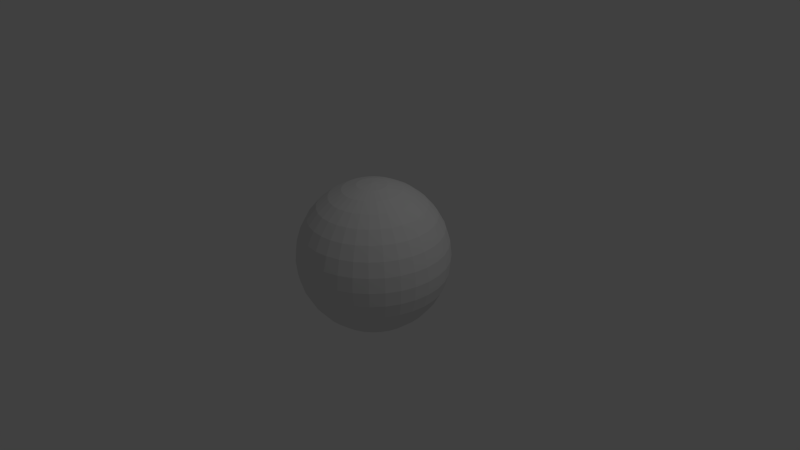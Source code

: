 # Source: sphere.blend  (saved by Blender 2.69.0; exported with 4.5.12 LTS)
import bpy
from mathutils import Matrix  # noqa: F401  (used for matrix-valued properties, if any)

bpy.ops.wm.read_factory_settings(use_empty=True)
scene = bpy.context.scene
scene.name = 'Scene'

# ---- collections
col_collection_1 = bpy.data.collections.new('Collection 1'); scene.collection.children.link(col_collection_1)

# ---- world
world_world = bpy.data.worlds.new('World'); scene.world = world_world
world_world.color = (0.05088, 0.05088, 0.05088)
world_world.use_sun_shadow = False
world_world.sun_shadow_jitter_overblur = 0.0
world_world.cycles.sampling_method = 'MANUAL'
world_world.cycles.sample_map_resolution = 256

# ---- cameras
cam_camera = bpy.data.cameras.new('Camera')
cam_camera.clip_end = 100.0
cam_camera.lens = 35.0
cam_camera.sensor_width = 32.0
cam_camera.sensor_height = 18.0
cam_camera.ortho_scale = 7.314
cam_camera.dof.focus_distance = 0.0
cam_camera.dof.aperture_fstop = 128.0

# ---- lights
light_lamp = bpy.data.lights.new('Lamp', 'POINT')
light_lamp.transmission_factor = 0.0
light_lamp.cutoff_distance = 30.0
light_lamp.energy = 100.0
light_lamp.shadow_buffer_clip_start = 1.001
light_lamp.shadow_soft_size = 0.1
light_lamp.shadow_maximum_resolution = 0.006
light_lamp.use_absolute_resolution = True
light_lamp.cycles.use_multiple_importance_sampling = False

# ---- meshes
me_sphere = bpy.data.meshes.new('Sphere')
me_sphere.from_pydata([(-0.1951, 0.0, 0.9808), (-0.3827, 0.0, 0.9239), (-0.5556, 0.0, 0.8315), (-0.7071, 0.0, 0.7071), (-0.8315, 0.0, 0.5556), (-0.9239, 0.0, 0.3827), (-0.9808, 0.0, 0.1951), (-1.0, 0.0, 7.55e-08), (-0.9808, 0.0, -0.1951), (-0.9239, 0.0, -0.3827), (-0.8315, 0.0, -0.5556), (-0.7071, 0.0, -0.7071), (-0.5556, 0.0, -0.8315), (-0.3827, 0.0, -0.9239), (-0.1951, 0.0, -0.9808), (3.258e-07, 0.0, -1.0), (-0.1913, 0.03806, 0.9808), (-0.3753, 0.07466, 0.9239), (-0.5449, 0.1084, 0.8315), (-0.6935, 0.1379, 0.7071), (-0.8155, 0.1622, 0.5556), (-0.9061, 0.1802, 0.3827), (-0.9619, 0.1913, 0.1951), (-0.9808, 0.1951, 7.55e-08), (-0.9619, 0.1913, -0.1951), (-0.9061, 0.1802, -0.3827), (-0.8155, 0.1622, -0.5556), (-0.6935, 0.1379, -0.7071), (-0.5449, 0.1084, -0.8315), (-0.3753, 0.07466, -0.9239), (-0.1913, 0.03806, -0.9808), (-0.1802, 0.07466, 0.9808), (-0.3536, 0.1464, 0.9239), (-0.5133, 0.2126, 0.8315), (-0.6533, 0.2706, 0.7071), (-0.7682, 0.3182, 0.5556), (-0.8536, 0.3536, 0.3827), (-0.9061, 0.3753, 0.1951), (-0.9239, 0.3827, 7.55e-08), (-0.9061, 0.3753, -0.1951), (-0.8536, 0.3536, -0.3827), (-0.7682, 0.3182, -0.5556), (-0.6533, 0.2706, -0.7071), (-0.5133, 0.2126, -0.8315), (-0.3536, 0.1464, -0.9239), (-0.1802, 0.07466, -0.9808), (-0.1622, 0.1084, 0.9808), (-0.3182, 0.2126, 0.9239), (-0.4619, 0.3087, 0.8315), (-0.5879, 0.3928, 0.7071), (-0.6913, 0.4619, 0.5556), (-0.7682, 0.5133, 0.3827), (-0.8155, 0.5449, 0.1951), (-0.8315, 0.5556, 7.55e-08), (-0.8155, 0.5449, -0.1951), (-0.7682, 0.5133, -0.3827), (-0.6913, 0.4619, -0.5556), (-0.5879, 0.3928, -0.7071), (-0.4619, 0.3087, -0.8315), (-0.3182, 0.2126, -0.9239), (-0.1622, 0.1084, -0.9808), (-0.1379, 0.1379, 0.9808), (-0.2706, 0.2706, 0.9239), (-0.3928, 0.3928, 0.8315), (-0.5, 0.5, 0.7071), (-0.5879, 0.5879, 0.5556), (-0.6533, 0.6533, 0.3827), (-0.6935, 0.6935, 0.1951), (-0.7071, 0.7071, 7.55e-08), (-0.6935, 0.6935, -0.1951), (-0.6533, 0.6533, -0.3827), (-0.5879, 0.5879, -0.5556), (-0.5, 0.5, -0.7071), (-0.3928, 0.3928, -0.8315), (-0.2706, 0.2706, -0.9239), (-0.1379, 0.1379, -0.9808), (-0.1084, 0.1622, 0.9808), (-0.2126, 0.3182, 0.9239), (-0.3087, 0.4619, 0.8315), (-0.3928, 0.5879, 0.7071), (-0.4619, 0.6913, 0.5556), (-0.5133, 0.7682, 0.3827), (-0.5449, 0.8155, 0.1951), (-0.5556, 0.8315, 7.55e-08), (-0.5449, 0.8155, -0.1951), (-0.5133, 0.7682, -0.3827), (-0.4619, 0.6913, -0.5556), (-0.3928, 0.5879, -0.7071), (-0.3087, 0.4619, -0.8315), (-0.2126, 0.3182, -0.9239), (-0.1084, 0.1622, -0.9808), (-0.07466, 0.1802, 0.9808), (-0.1464, 0.3536, 0.9239), (-0.2126, 0.5133, 0.8315), (-0.2706, 0.6533, 0.7071), (-0.3182, 0.7682, 0.5556), (-0.3536, 0.8536, 0.3827), (-0.3753, 0.9061, 0.1951), (-0.3827, 0.9239, 7.55e-08), (-0.3753, 0.9061, -0.1951), (-0.3536, 0.8536, -0.3827), (-0.3182, 0.7682, -0.5556), (-0.2706, 0.6533, -0.7071), (-0.2126, 0.5133, -0.8315), (-0.1464, 0.3536, -0.9239), (-0.07466, 0.1802, -0.9808), (-0.03806, 0.1913, 0.9808), (-0.07466, 0.3753, 0.9239), (-0.1084, 0.5449, 0.8315), (-0.1379, 0.6935, 0.7071), (-0.1622, 0.8155, 0.5556), (-0.1802, 0.9061, 0.3827), (-0.1913, 0.9619, 0.1951), (-0.1951, 0.9808, 7.55e-08), (-0.1913, 0.9619, -0.1951), (-0.1802, 0.9061, -0.3827), (-0.1622, 0.8155, -0.5556), (-0.1379, 0.6935, -0.7071), (-0.1084, 0.5449, -0.8315), (-0.07466, 0.3753, -0.9239), (-0.03806, 0.1913, -0.9808), (3.266e-07, 0.1951, 0.9808), (3.192e-07, 0.3827, 0.9239), (3.117e-07, 0.5556, 0.8315), (3.192e-07, 0.7071, 0.7071), (3.341e-07, 0.8315, 0.5556), (2.745e-07, 0.9239, 0.3827), (3.937e-07, 0.9808, 0.1951), (3.788e-07, 1.0, 7.55e-08), (3.937e-07, 0.9808, -0.1951), (2.298e-07, 0.9239, -0.3827), (3.341e-07, 0.8315, -0.5556), (3.192e-07, 0.7071, -0.7071), (3.415e-07, 0.5556, -0.8315), (3.043e-07, 0.3827, -0.9239), (3.08e-07, 0.1951, -0.9808), (0.03806, 0.1913, 0.9808), (0.07466, 0.3753, 0.9239), (0.1084, 0.5449, 0.8315), (0.138, 0.6935, 0.7071), (0.1622, 0.8155, 0.5556), (0.1802, 0.9061, 0.3827), (0.1913, 0.9619, 0.1951), (0.1951, 0.9808, 7.55e-08), (0.1913, 0.9619, -0.1951), (0.1802, 0.9061, -0.3827), (0.1622, 0.8155, -0.5556), (0.138, 0.6935, -0.7071), (0.1084, 0.5449, -0.8315), (0.07466, 0.3753, -0.9239), (0.03806, 0.1913, -0.9808), (0.07466, 0.1802, 0.9808), (0.1464, 0.3536, 0.9239), (0.2126, 0.5133, 0.8315), (0.2706, 0.6533, 0.7071), (0.3182, 0.7682, 0.5556), (0.3536, 0.8536, 0.3827), (0.3753, 0.9061, 0.1951), (0.3827, 0.9239, 7.55e-08), (0.3753, 0.9061, -0.1951), (0.3536, 0.8536, -0.3827), (0.3182, 0.7682, -0.5556), (0.2706, 0.6533, -0.7071), (0.2126, 0.5133, -0.8315), (0.1464, 0.3536, -0.9239), (0.07466, 0.1802, -0.9808), (0.1084, 0.1622, 0.9808), (0.2126, 0.3182, 0.9239), (0.3087, 0.4619, 0.8315), (0.3928, 0.5879, 0.7071), (0.4619, 0.6913, 0.5556), (0.5133, 0.7682, 0.3827), (0.5449, 0.8155, 0.1951), (0.5556, 0.8315, 7.55e-08), (0.5449, 0.8155, -0.1951), (0.5133, 0.7682, -0.3827), (0.4619, 0.6913, -0.5556), (0.3928, 0.5879, -0.7071), (0.3087, 0.4619, -0.8315), (0.2126, 0.3182, -0.9239), (0.1084, 0.1622, -0.9808), (0.138, 0.1379, 0.9808), (0.2706, 0.2706, 0.9239), (0.3928, 0.3928, 0.8315), (0.5, 0.5, 0.7071), (0.5879, 0.5879, 0.5556), (0.6533, 0.6533, 0.3827), (0.6935, 0.6935, 0.1951), (0.7071, 0.7071, 7.55e-08), (0.6935, 0.6935, -0.1951), (0.6533, 0.6533, -0.3827), (0.5879, 0.5879, -0.5556), (0.5, 0.5, -0.7071), (0.3928, 0.3928, -0.8315), (0.2706, 0.2706, -0.9239), (0.138, 0.1379, -0.9808), (0.1622, 0.1084, 0.9808), (0.3182, 0.2126, 0.9239), (0.4619, 0.3087, 0.8315), (0.5879, 0.3928, 0.7071), (0.6913, 0.4619, 0.5556), (0.7682, 0.5133, 0.3827), (0.8155, 0.5449, 0.1951), (0.8315, 0.5556, 7.55e-08), (0.8155, 0.5449, -0.1951), (0.7682, 0.5133, -0.3827), (0.6913, 0.4619, -0.5556), (0.5879, 0.3928, -0.7071), (0.4619, 0.3087, -0.8315), (0.3182, 0.2126, -0.9239), (0.1622, 0.1084, -0.9808), (0.1802, 0.07466, 0.9808), (0.3536, 0.1464, 0.9239), (0.5133, 0.2126, 0.8315), (0.6533, 0.2706, 0.7071), (0.7682, 0.3182, 0.5556), (0.8536, 0.3536, 0.3827), (0.9061, 0.3753, 0.1951), (0.9239, 0.3827, 7.55e-08), (0.9061, 0.3753, -0.1951), (0.8536, 0.3536, -0.3827), (0.7682, 0.3182, -0.5556), (0.6533, 0.2706, -0.7071), (0.5133, 0.2126, -0.8315), (0.3536, 0.1464, -0.9239), (0.1802, 0.07466, -0.9808), (0.1913, 0.03806, 0.9808), (0.3753, 0.07466, 0.9239), (0.5449, 0.1084, 0.8315), (0.6935, 0.1379, 0.7071), (0.8155, 0.1622, 0.5556), (0.9061, 0.1802, 0.3827), (0.9619, 0.1913, 0.1951), (0.9808, 0.1951, 7.55e-08), (0.9619, 0.1913, -0.1951), (0.9061, 0.1802, -0.3827), (0.8155, 0.1622, -0.5556), (0.6935, 0.1379, -0.7071), (0.5449, 0.1084, -0.8315), (0.3753, 0.07466, -0.9239), (0.1913, 0.03806, -0.9808), (0.1951, -7.212e-09, 0.9808), (0.3827, 4.122e-08, 0.9239), (0.5556, 2.632e-08, 0.8315), (0.7071, -2.584e-08, 0.7071), (0.8315, -8.544e-08, 0.5556), (0.9239, 6.357e-08, 0.3827), (0.9808, -8.544e-08, 0.1951), (1.0, -1.003e-07, 7.55e-08), (0.9808, -8.544e-08, -0.1951), (0.9239, 6.357e-08, -0.3827), (0.8315, -8.544e-08, -0.5556), (0.7071, -2.584e-08, -0.7071), (0.5556, -1.094e-08, -0.8315), (0.3827, 3.964e-09, -0.9239), (0.1951, 3.964e-09, -0.9808), (0.1913, -0.03806, 0.9808), (0.3753, -0.07466, 0.9239), (0.5449, -0.1084, 0.8315), (0.6935, -0.1379, 0.7071), (0.8155, -0.1622, 0.5556), (0.9061, -0.1802, 0.3827), (0.9619, -0.1913, 0.1951), (0.9808, -0.1951, 7.55e-08), (0.9619, -0.1913, -0.1951), (0.9061, -0.1802, -0.3827), (0.8155, -0.1622, -0.5556), (0.6935, -0.1379, -0.7071), (0.5449, -0.1084, -0.8315), (0.3753, -0.07466, -0.9239), (0.1913, -0.03806, -0.9808), (0.1802, -0.07466, 0.9808), (0.3536, -0.1464, 0.9239), (0.5133, -0.2126, 0.8315), (0.6533, -0.2706, 0.7071), (0.7682, -0.3182, 0.5556), (0.8536, -0.3536, 0.3827), (0.9061, -0.3753, 0.1951), (0.9239, -0.3827, 7.55e-08), (0.9061, -0.3753, -0.1951), (0.8536, -0.3536, -0.3827), (0.7682, -0.3182, -0.5556), (0.6533, -0.2706, -0.7071), (0.5133, -0.2126, -0.8315), (0.3536, -0.1464, -0.9239), (0.1802, -0.07466, -0.9808), (0.1622, -0.1084, 0.9808), (0.3182, -0.2126, 0.9239), (0.4619, -0.3087, 0.8315), (0.5879, -0.3928, 0.7071), (0.6913, -0.4619, 0.5556), (0.7682, -0.5133, 0.3827), (0.8155, -0.5449, 0.1951), (0.8315, -0.5556, 7.55e-08), (0.8155, -0.5449, -0.1951), (0.7682, -0.5133, -0.3827), (0.6913, -0.4619, -0.5556), (0.5879, -0.3928, -0.7071), (0.4619, -0.3087, -0.8315), (0.3182, -0.2126, -0.9239), (0.1622, -0.1084, -0.9808), (0.138, -0.1379, 0.9808), (0.2706, -0.2706, 0.9239), (0.3928, -0.3928, 0.8315), (0.5, -0.5, 0.7071), (0.5879, -0.5879, 0.5556), (0.6533, -0.6533, 0.3827), (0.6935, -0.6935, 0.1951), (0.7071, -0.7071, 7.55e-08), (0.6935, -0.6935, -0.1951), (0.6533, -0.6533, -0.3827), (0.5879, -0.5879, -0.5556), (0.5, -0.5, -0.7071), (0.3928, -0.3928, -0.8315), (0.2706, -0.2706, -0.9239), (0.1379, -0.1379, -0.9808), (0.1084, -0.1622, 0.9808), (0.2126, -0.3182, 0.9239), (0.3087, -0.4619, 0.8315), (0.3928, -0.5879, 0.7071), (0.4619, -0.6913, 0.5556), (0.5133, -0.7682, 0.3827), (0.5449, -0.8155, 0.1951), (0.5556, -0.8315, 7.55e-08), (0.5449, -0.8155, -0.1951), (0.5133, -0.7682, -0.3827), (0.4619, -0.6913, -0.5556), (0.3928, -0.5879, -0.7071), (0.3087, -0.4619, -0.8315), (0.2126, -0.3182, -0.9239), (0.1084, -0.1622, -0.9808), (0.07466, -0.1802, 0.9808), (0.1464, -0.3536, 0.9239), (0.2126, -0.5133, 0.8315), (0.2706, -0.6533, 0.7071), (0.3182, -0.7682, 0.5556), (0.3536, -0.8536, 0.3827), (0.3753, -0.9061, 0.1951), (0.3827, -0.9239, 7.55e-08), (0.3753, -0.9061, -0.1951), (0.3536, -0.8536, -0.3827), (0.3182, -0.7682, -0.5556), (0.2706, -0.6533, -0.7071), (0.2126, -0.5133, -0.8315), (0.1464, -0.3536, -0.9239), (0.07466, -0.1802, -0.9808), (0.03806, -0.1913, 0.9808), (0.07466, -0.3753, 0.9239), (0.1084, -0.5449, 0.8315), (0.1379, -0.6935, 0.7071), (0.1622, -0.8155, 0.5556), (0.1802, -0.9061, 0.3827), (0.1913, -0.9619, 0.1951), (0.1951, -0.9808, 7.55e-08), (0.1913, -0.9619, -0.1951), (0.1802, -0.9061, -0.3827), (0.1622, -0.8155, -0.5556), (0.1379, -0.6935, -0.7071), (0.1084, -0.5449, -0.8315), (0.07466, -0.3753, -0.9239), (0.03806, -0.1913, -0.9808), (3.117e-07, -0.1951, 0.9808), (2.819e-07, -0.3827, 0.9239), (2.819e-07, -0.5556, 0.8315), (1.851e-07, -0.7071, 0.7071), (1.404e-07, -0.8315, 0.5556), (3.192e-07, -0.9239, 0.3827), (9.567e-08, -0.9808, 0.1951), (1.404e-07, -1.0, 7.55e-08), (9.567e-08, -0.9808, -0.1951), (3.192e-07, -0.9239, -0.3827), (1.404e-07, -0.8315, -0.5556), (1.851e-07, -0.7071, -0.7071), (2.596e-07, -0.5556, -0.8315), (2.521e-07, -0.3827, -0.9239), (3.155e-07, -0.1951, -0.9808), (-0.03806, -0.1913, 0.9808), (-0.07466, -0.3753, 0.9239), (-0.1084, -0.5449, 0.8315), (-0.1379, -0.6935, 0.7071), (-0.1622, -0.8155, 0.5556), (-0.1802, -0.9061, 0.3827), (-0.1913, -0.9619, 0.1951), (-0.1951, -0.9808, 7.55e-08), (-0.1913, -0.9619, -0.1951), (-0.1802, -0.9061, -0.3827), (-0.1622, -0.8155, -0.5556), (-0.1379, -0.6935, -0.7071), (-0.1084, -0.5449, -0.8315), (-0.07466, -0.3753, -0.9239), (-0.03806, -0.1913, -0.9808), (2.011e-07, -3.01e-07, 1.0), (-0.07466, -0.1802, 0.9808), (-0.1464, -0.3536, 0.9239), (-0.2126, -0.5133, 0.8315), (-0.2706, -0.6533, 0.7071), (-0.3182, -0.7682, 0.5556), (-0.3536, -0.8536, 0.3827), (-0.3753, -0.9061, 0.1951), (-0.3827, -0.9239, 7.55e-08), (-0.3753, -0.9061, -0.1951), (-0.3536, -0.8536, -0.3827), (-0.3182, -0.7682, -0.5556), (-0.2706, -0.6533, -0.7071), (-0.2126, -0.5133, -0.8315), (-0.1464, -0.3536, -0.9239), (-0.07466, -0.1802, -0.9808), (-0.1084, -0.1622, 0.9808), (-0.2126, -0.3182, 0.9239), (-0.3087, -0.4619, 0.8315), (-0.3928, -0.5879, 0.7071), (-0.4619, -0.6913, 0.5556), (-0.5133, -0.7682, 0.3827), (-0.5449, -0.8155, 0.1951), (-0.5556, -0.8315, 7.55e-08), (-0.5449, -0.8155, -0.1951), (-0.5133, -0.7682, -0.3827), (-0.4619, -0.6913, -0.5556), (-0.3928, -0.5879, -0.7071), (-0.3087, -0.4619, -0.8315), (-0.2126, -0.3182, -0.9239), (-0.1084, -0.1622, -0.9808), (-0.1379, -0.1379, 0.9808), (-0.2706, -0.2706, 0.9239), (-0.3928, -0.3928, 0.8315), (-0.5, -0.5, 0.7071), (-0.5879, -0.5879, 0.5556), (-0.6533, -0.6533, 0.3827), (-0.6935, -0.6935, 0.1951), (-0.7071, -0.7071, 7.55e-08), (-0.6935, -0.6935, -0.1951), (-0.6533, -0.6533, -0.3827), (-0.5879, -0.5879, -0.5556), (-0.5, -0.5, -0.7071), (-0.3928, -0.3928, -0.8315), (-0.2706, -0.2706, -0.9239), (-0.1379, -0.1379, -0.9808), (-0.1622, -0.1084, 0.9808), (-0.3182, -0.2126, 0.9239), (-0.4619, -0.3087, 0.8315), (-0.5879, -0.3928, 0.7071), (-0.6913, -0.4619, 0.5556), (-0.7682, -0.5133, 0.3827), (-0.8155, -0.5449, 0.1951), (-0.8315, -0.5556, 7.55e-08), (-0.8155, -0.5449, -0.1951), (-0.7682, -0.5133, -0.3827), (-0.6913, -0.4619, -0.5556), (-0.5879, -0.3928, -0.7071), (-0.4619, -0.3087, -0.8315), (-0.3182, -0.2126, -0.9239), (-0.1622, -0.1084, -0.9808), (-0.1802, -0.07466, 0.9808), (-0.3536, -0.1464, 0.9239), (-0.5133, -0.2126, 0.8315), (-0.6533, -0.2706, 0.7071), (-0.7682, -0.3182, 0.5556), (-0.8536, -0.3536, 0.3827), (-0.9061, -0.3753, 0.1951), (-0.9239, -0.3827, 7.55e-08), (-0.9061, -0.3753, -0.1951), (-0.8536, -0.3536, -0.3827), (-0.7682, -0.3182, -0.5556), (-0.6533, -0.2706, -0.7071), (-0.5133, -0.2126, -0.8315), (-0.3536, -0.1464, -0.9239), (-0.1802, -0.07466, -0.9808), (-0.1913, -0.03806, 0.9808), (-0.3753, -0.07466, 0.9239), (-0.5449, -0.1084, 0.8315), (-0.6935, -0.1379, 0.7071), (-0.8155, -0.1622, 0.5556), (-0.9061, -0.1802, 0.3827), (-0.9619, -0.1913, 0.1951), (-0.9808, -0.1951, 7.55e-08), (-0.9619, -0.1913, -0.1951), (-0.9061, -0.1802, -0.3827), (-0.8155, -0.1622, -0.5556), (-0.6935, -0.1379, -0.7071), (-0.5449, -0.1084, -0.8315), (-0.3753, -0.07466, -0.9239), (-0.1913, -0.03806, -0.9808)], [], [(8, 7, 23, 24), (6, 5, 21, 22), (4, 3, 19, 20), (2, 1, 17, 18), (13, 12, 28, 29), (11, 10, 26, 27), (9, 8, 24, 25), (7, 6, 22, 23), (5, 4, 20, 21), (3, 2, 18, 19), (14, 13, 29, 30), (1, 0, 16, 17), (12, 11, 27, 28), (10, 9, 25, 26), (19, 18, 33, 34), (30, 29, 44, 45), (17, 16, 31, 32), (28, 27, 42, 43), (26, 25, 40, 41), (24, 23, 38, 39), (22, 21, 36, 37), (20, 19, 34, 35), (18, 17, 32, 33), (29, 28, 43, 44), (27, 26, 41, 42), (25, 24, 39, 40), (23, 22, 37, 38), (21, 20, 35, 36), (34, 33, 48, 49), (45, 44, 59, 60), (32, 31, 46, 47), (43, 42, 57, 58), (41, 40, 55, 56), (39, 38, 53, 54), (37, 36, 51, 52), (35, 34, 49, 50), (33, 32, 47, 48), (44, 43, 58, 59), (42, 41, 56, 57), (40, 39, 54, 55), (38, 37, 52, 53), (36, 35, 50, 51), (49, 48, 63, 64), (60, 59, 74, 75), (47, 46, 61, 62), (58, 57, 72, 73), (56, 55, 70, 71), (54, 53, 68, 69), (52, 51, 66, 67), (50, 49, 64, 65), (48, 47, 62, 63), (59, 58, 73, 74), (57, 56, 71, 72), (55, 54, 69, 70), (53, 52, 67, 68), (51, 50, 65, 66), (64, 63, 78, 79), (75, 74, 89, 90), (62, 61, 76, 77), (73, 72, 87, 88), (71, 70, 85, 86), (69, 68, 83, 84), (67, 66, 81, 82), (65, 64, 79, 80), (63, 62, 77, 78), (74, 73, 88, 89), (72, 71, 86, 87), (70, 69, 84, 85), (68, 67, 82, 83), (66, 65, 80, 81), (79, 78, 93, 94), (90, 89, 104, 105), (77, 76, 91, 92), (88, 87, 102, 103), (86, 85, 100, 101), (84, 83, 98, 99), (82, 81, 96, 97), (80, 79, 94, 95), (78, 77, 92, 93), (89, 88, 103, 104), (87, 86, 101, 102), (85, 84, 99, 100), (83, 82, 97, 98), (81, 80, 95, 96), (94, 93, 108, 109), (105, 104, 119, 120), (92, 91, 106, 107), (103, 102, 117, 118), (101, 100, 115, 116), (99, 98, 113, 114), (97, 96, 111, 112), (95, 94, 109, 110), (93, 92, 107, 108), (104, 103, 118, 119), (102, 101, 116, 117), (100, 99, 114, 115), (98, 97, 112, 113), (96, 95, 110, 111), (109, 108, 123, 124), (120, 119, 134, 135), (107, 106, 121, 122), (118, 117, 132, 133), (116, 115, 130, 131), (114, 113, 128, 129), (112, 111, 126, 127), (110, 109, 124, 125), (108, 107, 122, 123), (119, 118, 133, 134), (117, 116, 131, 132), (115, 114, 129, 130), (113, 112, 127, 128), (111, 110, 125, 126), (124, 123, 138, 139), (135, 134, 149, 150), (122, 121, 136, 137), (133, 132, 147, 148), (131, 130, 145, 146), (129, 128, 143, 144), (127, 126, 141, 142), (125, 124, 139, 140), (123, 122, 137, 138), (134, 133, 148, 149), (132, 131, 146, 147), (130, 129, 144, 145), (128, 127, 142, 143), (126, 125, 140, 141), (139, 138, 153, 154), (150, 149, 164, 165), (137, 136, 151, 152), (148, 147, 162, 163), (146, 145, 160, 161), (144, 143, 158, 159), (142, 141, 156, 157), (140, 139, 154, 155), (138, 137, 152, 153), (149, 148, 163, 164), (147, 146, 161, 162), (145, 144, 159, 160), (143, 142, 157, 158), (141, 140, 155, 156), (154, 153, 168, 169), (165, 164, 179, 180), (152, 151, 166, 167), (163, 162, 177, 178), (161, 160, 175, 176), (159, 158, 173, 174), (157, 156, 171, 172), (155, 154, 169, 170), (153, 152, 167, 168), (164, 163, 178, 179), (162, 161, 176, 177), (160, 159, 174, 175), (158, 157, 172, 173), (156, 155, 170, 171), (169, 168, 183, 184), (180, 179, 194, 195), (167, 166, 181, 182), (178, 177, 192, 193), (176, 175, 190, 191), (174, 173, 188, 189), (172, 171, 186, 187), (170, 169, 184, 185), (168, 167, 182, 183), (179, 178, 193, 194), (177, 176, 191, 192), (175, 174, 189, 190), (173, 172, 187, 188), (171, 170, 185, 186), (184, 183, 198, 199), (195, 194, 209, 210), (182, 181, 196, 197), (193, 192, 207, 208), (191, 190, 205, 206), (189, 188, 203, 204), (187, 186, 201, 202), (185, 184, 199, 200), (183, 182, 197, 198), (194, 193, 208, 209), (192, 191, 206, 207), (190, 189, 204, 205), (188, 187, 202, 203), (186, 185, 200, 201), (199, 198, 213, 214), (210, 209, 224, 225), (197, 196, 211, 212), (208, 207, 222, 223), (206, 205, 220, 221), (204, 203, 218, 219), (202, 201, 216, 217), (200, 199, 214, 215), (198, 197, 212, 213), (209, 208, 223, 224), (207, 206, 221, 222), (205, 204, 219, 220), (203, 202, 217, 218), (201, 200, 215, 216), (214, 213, 228, 229), (225, 224, 239, 240), (212, 211, 226, 227), (223, 222, 237, 238), (221, 220, 235, 236), (219, 218, 233, 234), (217, 216, 231, 232), (215, 214, 229, 230), (213, 212, 227, 228), (224, 223, 238, 239), (222, 221, 236, 237), (220, 219, 234, 235), (218, 217, 232, 233), (216, 215, 230, 231), (229, 228, 243, 244), (240, 239, 254, 255), (227, 226, 241, 242), (238, 237, 252, 253), (236, 235, 250, 251), (234, 233, 248, 249), (232, 231, 246, 247), (230, 229, 244, 245), (228, 227, 242, 243), (239, 238, 253, 254), (237, 236, 251, 252), (235, 234, 249, 250), (233, 232, 247, 248), (231, 230, 245, 246), (244, 243, 258, 259), (255, 254, 269, 270), (242, 241, 256, 257), (253, 252, 267, 268), (251, 250, 265, 266), (249, 248, 263, 264), (247, 246, 261, 262), (245, 244, 259, 260), (243, 242, 257, 258), (254, 253, 268, 269), (252, 251, 266, 267), (250, 249, 264, 265), (248, 247, 262, 263), (246, 245, 260, 261), (259, 258, 273, 274), (270, 269, 284, 285), (257, 256, 271, 272), (268, 267, 282, 283), (266, 265, 280, 281), (264, 263, 278, 279), (262, 261, 276, 277), (260, 259, 274, 275), (258, 257, 272, 273), (269, 268, 283, 284), (267, 266, 281, 282), (265, 264, 279, 280), (263, 262, 277, 278), (261, 260, 275, 276), (274, 273, 288, 289), (285, 284, 299, 300), (272, 271, 286, 287), (283, 282, 297, 298), (281, 280, 295, 296), (279, 278, 293, 294), (277, 276, 291, 292), (275, 274, 289, 290), (273, 272, 287, 288), (284, 283, 298, 299), (282, 281, 296, 297), (280, 279, 294, 295), (278, 277, 292, 293), (276, 275, 290, 291), (289, 288, 303, 304), (300, 299, 314, 315), (287, 286, 301, 302), (298, 297, 312, 313), (296, 295, 310, 311), (294, 293, 308, 309), (292, 291, 306, 307), (290, 289, 304, 305), (288, 287, 302, 303), (299, 298, 313, 314), (297, 296, 311, 312), (295, 294, 309, 310), (293, 292, 307, 308), (291, 290, 305, 306), (304, 303, 318, 319), (315, 314, 329, 330), (302, 301, 316, 317), (313, 312, 327, 328), (311, 310, 325, 326), (309, 308, 323, 324), (307, 306, 321, 322), (305, 304, 319, 320), (303, 302, 317, 318), (314, 313, 328, 329), (312, 311, 326, 327), (310, 309, 324, 325), (308, 307, 322, 323), (306, 305, 320, 321), (319, 318, 333, 334), (330, 329, 344, 345), (317, 316, 331, 332), (328, 327, 342, 343), (326, 325, 340, 341), (324, 323, 338, 339), (322, 321, 336, 337), (320, 319, 334, 335), (318, 317, 332, 333), (329, 328, 343, 344), (327, 326, 341, 342), (325, 324, 339, 340), (323, 322, 337, 338), (321, 320, 335, 336), (334, 333, 348, 349), (345, 344, 359, 360), (332, 331, 346, 347), (343, 342, 357, 358), (341, 340, 355, 356), (339, 338, 353, 354), (337, 336, 351, 352), (335, 334, 349, 350), (333, 332, 347, 348), (344, 343, 358, 359), (342, 341, 356, 357), (340, 339, 354, 355), (338, 337, 352, 353), (336, 335, 350, 351), (349, 348, 363, 364), (360, 359, 374, 375), (347, 346, 361, 362), (358, 357, 372, 373), (356, 355, 370, 371), (354, 353, 368, 369), (352, 351, 366, 367), (350, 349, 364, 365), (348, 347, 362, 363), (359, 358, 373, 374), (357, 356, 371, 372), (355, 354, 369, 370), (353, 352, 367, 368), (351, 350, 365, 366), (364, 363, 378, 379), (375, 374, 389, 390), (362, 361, 376, 377), (373, 372, 387, 388), (371, 370, 385, 386), (369, 368, 383, 384), (367, 366, 381, 382), (365, 364, 379, 380), (363, 362, 377, 378), (374, 373, 388, 389), (372, 371, 386, 387), (370, 369, 384, 385), (368, 367, 382, 383), (366, 365, 380, 381), (379, 378, 394, 395), (390, 389, 405, 406), (377, 376, 392, 393), (388, 387, 403, 404), (386, 385, 401, 402), (384, 383, 399, 400), (382, 381, 397, 398), (380, 379, 395, 396), (378, 377, 393, 394), (389, 388, 404, 405), (387, 386, 402, 403), (385, 384, 400, 401), (383, 382, 398, 399), (381, 380, 396, 397), (395, 394, 409, 410), (406, 405, 420, 421), (393, 392, 407, 408), (404, 403, 418, 419), (402, 401, 416, 417), (400, 399, 414, 415), (398, 397, 412, 413), (396, 395, 410, 411), (394, 393, 408, 409), (405, 404, 419, 420), (403, 402, 417, 418), (401, 400, 415, 416), (399, 398, 413, 414), (397, 396, 411, 412), (410, 409, 424, 425), (421, 420, 435, 436), (408, 407, 422, 423), (419, 418, 433, 434), (417, 416, 431, 432), (415, 414, 429, 430), (413, 412, 427, 428), (411, 410, 425, 426), (409, 408, 423, 424), (420, 419, 434, 435), (418, 417, 432, 433), (416, 415, 430, 431), (414, 413, 428, 429), (412, 411, 426, 427), (425, 424, 439, 440), (436, 435, 450, 451), (423, 422, 437, 438), (434, 433, 448, 449), (432, 431, 446, 447), (430, 429, 444, 445), (428, 427, 442, 443), (426, 425, 440, 441), (424, 423, 438, 439), (435, 434, 449, 450), (433, 432, 447, 448), (431, 430, 445, 446), (429, 428, 443, 444), (427, 426, 441, 442), (440, 439, 454, 455), (451, 450, 465, 466), (438, 437, 452, 453), (449, 448, 463, 464), (447, 446, 461, 462), (445, 444, 459, 460), (443, 442, 457, 458), (441, 440, 455, 456), (439, 438, 453, 454), (450, 449, 464, 465), (448, 447, 462, 463), (446, 445, 460, 461), (444, 443, 458, 459), (442, 441, 456, 457), (455, 454, 469, 470), (466, 465, 480, 481), (453, 452, 467, 468), (464, 463, 478, 479), (462, 461, 476, 477), (460, 459, 474, 475), (458, 457, 472, 473), (456, 455, 470, 471), (454, 453, 468, 469), (465, 464, 479, 480), (463, 462, 477, 478), (461, 460, 475, 476), (459, 458, 473, 474), (457, 456, 471, 472), (15, 14, 30), (0, 391, 16), (15, 30, 45), (16, 391, 31), (15, 45, 60), (31, 391, 46), (15, 60, 75), (46, 391, 61), (15, 75, 90), (61, 391, 76), (15, 90, 105), (76, 391, 91), (15, 105, 120), (91, 391, 106), (15, 120, 135), (106, 391, 121), (15, 135, 150), (121, 391, 136), (15, 150, 165), (136, 391, 151), (15, 165, 180), (151, 391, 166), (15, 180, 195), (166, 391, 181), (15, 195, 210), (181, 391, 196), (15, 210, 225), (196, 391, 211), (15, 225, 240), (211, 391, 226), (15, 240, 255), (226, 391, 241), (15, 255, 270), (241, 391, 256), (15, 270, 285), (256, 391, 271), (15, 285, 300), (271, 391, 286), (15, 300, 315), (286, 391, 301), (15, 315, 330), (301, 391, 316), (15, 330, 345), (316, 391, 331), (15, 345, 360), (331, 391, 346), (15, 360, 375), (346, 391, 361), (15, 375, 390), (361, 391, 376), (15, 390, 406), (376, 391, 392), (15, 406, 421), (392, 391, 407), (15, 421, 436), (407, 391, 422), (15, 436, 451), (422, 391, 437), (15, 451, 466), (437, 391, 452), (15, 466, 481), (452, 391, 467), (470, 469, 2, 3), (481, 480, 13, 14), (468, 467, 0, 1), (479, 478, 11, 12), (477, 476, 9, 10), (475, 474, 7, 8), (473, 472, 5, 6), (471, 470, 3, 4), (15, 481, 14), (469, 468, 1, 2), (480, 479, 12, 13), (467, 391, 0), (478, 477, 10, 11), (476, 475, 8, 9), (474, 473, 6, 7), (472, 471, 4, 5)])
_uv = me_sphere.uv_layers.new(name='UV coord')
_uv.uv.foreach_set('vector', [0.3556, 0.3008, 0.3552, 0.2542, 0.4017, 0.2542, 0.4013, 0.3008, 0.4056, 0.3008, 0.4069, 0.2542, 0.45, 0.2542, 0.4513, 0.3008, 0.09898, 0.7355, 0.05249, 0.7326, 0.05249, 0.6997, 0.09898, 0.6968, 0.5493, 0.889, 0.5957, 0.893, 0.5957, 0.9108, 0.5493, 0.9148, 0.7467, 0.8888, 0.7002, 0.8929, 0.7002, 0.867, 0.7467, 0.871, 0.002029, 0.6997, 0.04852, 0.6968, 0.04852, 0.7355, 0.002029, 0.7326, 0.4056, 0.05462, 0.4522, 0.05329, 0.4522, 0.09898, 0.4056, 0.09765, 0.0524, 0.2504, 0.05285, 0.2038, 0.09853, 0.2038, 0.09898, 0.2504, 0.5052, 0.6973, 0.4587, 0.6951, 0.4587, 0.6564, 0.5052, 0.6543, 0.6499, 0.8224, 0.6963, 0.8259, 0.6963, 0.8518, 0.6499, 0.8553, 0.646, 0.9322, 0.5996, 0.9366, 0.5996, 0.9187, 0.646, 0.9231, 0.3555, 0.9212, 0.4018, 0.9255, 0.4018, 0.9346, 0.3555, 0.939, 0.04852, 0.8192, 0.002073, 0.8227, 0.002073, 0.7898, 0.04852, 0.7933, 0.1029, 0.6042, 0.1494, 0.6021, 0.1494, 0.6451, 0.1029, 0.643, 0.7002, 0.8302, 0.7467, 0.8337, 0.7467, 0.8596, 0.7002, 0.8631, 0.3513, 0.911, 0.3049, 0.9154, 0.3049, 0.8976, 0.3513, 0.9019, 0.8512, 0.9326, 0.8976, 0.937, 0.8976, 0.9461, 0.8512, 0.9505, 0.4018, 0.8174, 0.3553, 0.821, 0.3553, 0.788, 0.4018, 0.7916, 0.001989, 0.6051, 0.04852, 0.603, 0.04852, 0.646, 0.001989, 0.6439, 0.2542, 0.2042, 0.3008, 0.2038, 0.3008, 0.2504, 0.2542, 0.2499, 0.1999, 0.4999, 0.1533, 0.4986, 0.1533, 0.4556, 0.1999, 0.4542, 0.1494, 0.7347, 0.1029, 0.7318, 0.1029, 0.6988, 0.1494, 0.6959, 0.4057, 0.8914, 0.4522, 0.8954, 0.4522, 0.9133, 0.4057, 0.9173, 0.04852, 0.8853, 0.002113, 0.8893, 0.002113, 0.8634, 0.04852, 0.8675, 0.6959, 0.2145, 0.7424, 0.2116, 0.7424, 0.2504, 0.6959, 0.2475, 0.1029, 0.4069, 0.1494, 0.4056, 0.1494, 0.4513, 0.1029, 0.45, 0.3008, 0.2542, 0.3004, 0.3008, 0.2547, 0.3008, 0.2542, 0.2542, 0.1999, 0.6929, 0.1534, 0.6907, 0.1534, 0.652, 0.1999, 0.6499, 0.8009, 0.6635, 0.8474, 0.6671, 0.8474, 0.693, 0.8009, 0.6965, 0.5957, 0.9322, 0.5493, 0.9366, 0.5493, 0.9187, 0.5957, 0.9231, 0.4058, 0.9212, 0.4522, 0.9255, 0.4522, 0.9346, 0.4058, 0.939, 0.599, 0.815, 0.5526, 0.8185, 0.5526, 0.7856, 0.599, 0.7891, 0.05245, 0.652, 0.09898, 0.6499, 0.09898, 0.6929, 0.05245, 0.6908, 0.149, 0.1029, 0.1494, 0.1494, 0.1029, 0.1494, 0.1033, 0.1029, 0.4017, 0.4513, 0.3552, 0.45, 0.3552, 0.4069, 0.4017, 0.4056, 0.5052, 0.7399, 0.4587, 0.737, 0.4587, 0.7041, 0.5052, 0.7012, 0.05257, 0.8634, 0.09898, 0.8674, 0.09898, 0.8853, 0.05257, 0.8893, 0.5957, 0.8811, 0.5493, 0.8851, 0.5493, 0.8592, 0.5957, 0.8632, 0.6968, 0.5676, 0.7432, 0.5647, 0.7432, 0.6035, 0.6968, 0.6006, 0.4552, 0.2565, 0.5017, 0.2551, 0.5017, 0.3008, 0.4552, 0.2995, 0.001941, 0.2542, 0.04852, 0.2547, 0.04852, 0.3004, 0.001941, 0.3008, 0.6017, 0.09901, 0.5552, 0.09686, 0.5552, 0.05813, 0.6017, 0.05598, 0.1534, 0.8266, 0.1999, 0.8301, 0.1999, 0.856, 0.1534, 0.8595, 0.9478, 0.9461, 0.9014, 0.9505, 0.9014, 0.9326, 0.9478, 0.937, 0.0526, 0.9229, 0.09898, 0.9273, 0.09898, 0.9364, 0.0526, 0.9408, 0.4522, 0.8174, 0.4057, 0.821, 0.4057, 0.788, 0.4522, 0.7916, 0.001988, 0.5582, 0.04852, 0.5561, 0.04852, 0.5991, 0.001989, 0.597, 0.1533, 0.2042, 0.1999, 0.2038, 0.1999, 0.2504, 0.1533, 0.2499, 0.4552, 0.1542, 0.5017, 0.1555, 0.5017, 0.1986, 0.4552, 0.1999, 0.7432, 0.6539, 0.6968, 0.651, 0.6968, 0.618, 0.7432, 0.6151, 0.2544, 0.8678, 0.3008, 0.8718, 0.3008, 0.8896, 0.2544, 0.8937, 0.4522, 0.8835, 0.4057, 0.8875, 0.4057, 0.8617, 0.4522, 0.8657, 0.2039, 0.6997, 0.2504, 0.6968, 0.2504, 0.7355, 0.2039, 0.7326, 0.4056, 0.4069, 0.4522, 0.4056, 0.4522, 0.4513, 0.4056, 0.45, 0.3047, 0.2038, 0.3513, 0.2042, 0.3513, 0.2499, 0.3047, 0.2504, 0.1999, 0.646, 0.1534, 0.6438, 0.1534, 0.6051, 0.1999, 0.6029, 0.1999, 0.8227, 0.1534, 0.8192, 0.1534, 0.7933, 0.1999, 0.7897, 0.3049, 0.9236, 0.3513, 0.9193, 0.3513, 0.9371, 0.3049, 0.9327, 0.5052, 0.9451, 0.4588, 0.9408, 0.4588, 0.9317, 0.5052, 0.9273, 0.05253, 0.7933, 0.09898, 0.7898, 0.09898, 0.8227, 0.05253, 0.8192, 0.1494, 0.5961, 0.1029, 0.5982, 0.1029, 0.5552, 0.1494, 0.5573, 0.2499, 0.0524, 0.2504, 0.09898, 0.2038, 0.09898, 0.2042, 0.0524, 0.5009, 0.3551, 0.4995, 0.4017, 0.4565, 0.4017, 0.4552, 0.3551, 0.3048, 0.7012, 0.3513, 0.7041, 0.3513, 0.737, 0.3048, 0.7399, 0.1494, 0.8884, 0.103, 0.8844, 0.103, 0.8666, 0.1494, 0.8625, 0.8512, 0.8852, 0.8976, 0.8812, 0.8976, 0.9071, 0.8512, 0.903, 0.599, 0.6936, 0.5526, 0.6965, 0.5526, 0.6578, 0.599, 0.6606, 0.4056, 0.1051, 0.4522, 0.1038, 0.4522, 0.1495, 0.4056, 0.1481, 0.2542, 0.001939, 0.3008, 0.002386, 0.3008, 0.04807, 0.2542, 0.04852, 0.4587, 0.6073, 0.5052, 0.6095, 0.5052, 0.6482, 0.4587, 0.6504, 0.4522, 0.8578, 0.4057, 0.8542, 0.4057, 0.8284, 0.4522, 0.8248, 0.5996, 0.9448, 0.646, 0.9404, 0.646, 0.9583, 0.5996, 0.9539, 0.3008, 0.9371, 0.2544, 0.9327, 0.2544, 0.9236, 0.3008, 0.9192, 0.3048, 0.7977, 0.3513, 0.7942, 0.3513, 0.8271, 0.3048, 0.8236, 0.4522, 0.5952, 0.4056, 0.5973, 0.4056, 0.5543, 0.4522, 0.5565, 0.1029, 0.2042, 0.1494, 0.2038, 0.1494, 0.2504, 0.1029, 0.2499, 0.1029, 0.4552, 0.1494, 0.4565, 0.1494, 0.4995, 0.1029, 0.5009, 0.6959, 0.1107, 0.7424, 0.1136, 0.7424, 0.1466, 0.6959, 0.1495, 0.6963, 0.8851, 0.6499, 0.8811, 0.6499, 0.8632, 0.6963, 0.8592, 0.1535, 0.8674, 0.1999, 0.8634, 0.1999, 0.8893, 0.1535, 0.8852, 0.4522, 0.7309, 0.4057, 0.7338, 0.4057, 0.695, 0.4522, 0.6979, 0.3008, 0.45, 0.2543, 0.4513, 0.2543, 0.4056, 0.3008, 0.4069, 0.3551, 0.3047, 0.4017, 0.3051, 0.4017, 0.3508, 0.3551, 0.3513, 0.6525, 0.05598, 0.699, 0.05813, 0.699, 0.09686, 0.6525, 0.09901, 0.2504, 0.8595, 0.2039, 0.856, 0.2039, 0.8301, 0.2504, 0.8266, 0.002144, 0.949, 0.04852, 0.9446, 0.04852, 0.9625, 0.002144, 0.9581, 0.3008, 0.9154, 0.2544, 0.911, 0.2544, 0.9019, 0.3008, 0.8975, 0.5492, 0.8259, 0.5957, 0.8224, 0.5957, 0.8553, 0.5492, 0.8518, 0.2504, 0.597, 0.2038, 0.5991, 0.2038, 0.5561, 0.2504, 0.5582, 0.2542, 0.1033, 0.3008, 0.1029, 0.3008, 0.1494, 0.2542, 0.149, 0.4056, 0.5047, 0.4522, 0.5061, 0.4522, 0.5491, 0.4056, 0.5504, 0.7002, 0.7004, 0.7467, 0.7033, 0.7467, 0.7362, 0.7002, 0.7391, 0.4018, 0.8875, 0.3554, 0.8835, 0.3554, 0.8657, 0.4018, 0.8617, 0.4588, 0.8718, 0.5052, 0.8678, 0.5052, 0.8937, 0.4588, 0.8896, 0.7424, 0.2979, 0.6959, 0.3008, 0.6959, 0.2621, 0.7424, 0.265, 0.1999, 0.2986, 0.1533, 0.2999, 0.1533, 0.2542, 0.1999, 0.2556, 0.3551, 0.2038, 0.4017, 0.2042, 0.4017, 0.2499, 0.3551, 0.2504, 0.3047, 0.6543, 0.3513, 0.6564, 0.3513, 0.6952, 0.3047, 0.6973, 0.4018, 0.8578, 0.3554, 0.8542, 0.3554, 0.8284, 0.4018, 0.8248, 0.9161, 0.03506, 0.9624, 0.03069, 0.9624, 0.04852, 0.9161, 0.04415, 0.7467, 0.9443, 0.7003, 0.9399, 0.7003, 0.9309, 0.7467, 0.9265, 0.7506, 0.8046, 0.797, 0.8011, 0.797, 0.834, 0.7506, 0.8305, 0.4522, 0.6421, 0.4056, 0.6443, 0.4056, 0.6012, 0.4522, 0.6034, 0.09898, 0.04807, 0.0524, 0.04852, 0.0524, 0.001939, 0.09898, 0.002386, 0.5056, 0.4522, 0.5069, 0.4056, 0.55, 0.4056, 0.5513, 0.4522, 0.5091, 0.7007, 0.512, 0.6543, 0.5449, 0.6543, 0.5478, 0.7007, 0.646, 0.9148, 0.5996, 0.9108, 0.5996, 0.893, 0.646, 0.889, 0.8512, 0.8555, 0.8976, 0.8514, 0.8976, 0.8773, 0.8512, 0.8733, 0.7006, 0.04852, 0.6977, 0.002029, 0.7364, 0.002029, 0.7335, 0.04852, 0.4574, 0.1495, 0.4561, 0.1029, 0.5017, 0.1029, 0.5004, 0.1495, 0.3047, 0.3047, 0.3513, 0.3051, 0.3513, 0.3508, 0.3047, 0.3513, 0.001989, 0.6499, 0.04852, 0.6521, 0.04852, 0.6908, 0.001989, 0.6929, 0.873, 0.557, 0.8695, 0.6035, 0.8436, 0.6035, 0.8401, 0.557, 0.9016, 0.683, 0.9479, 0.6787, 0.9479, 0.6965, 0.9016, 0.6921, 0.1494, 0.9616, 0.1031, 0.9572, 0.1031, 0.9481, 0.1494, 0.9437, 0.8209, 0.5066, 0.8245, 0.5531, 0.7915, 0.5531, 0.7951, 0.5066, 0.5582, 0.6539, 0.556, 0.6073, 0.599, 0.6073, 0.5969, 0.6539, 0.2042, 0.4017, 0.2038, 0.3551, 0.2504, 0.3551, 0.2499, 0.4017, 0.4522, 0.5009, 0.4056, 0.4995, 0.4056, 0.4565, 0.4522, 0.4552, 0.7442, 0.3513, 0.6977, 0.3484, 0.6977, 0.3154, 0.7442, 0.3125, 0.8824, 0.002113, 0.8784, 0.04852, 0.8606, 0.04852, 0.8565, 0.002113, 0.8862, 0.3049, 0.8902, 0.3513, 0.8643, 0.3513, 0.8683, 0.3049, 0.5526, 0.7033, 0.599, 0.7004, 0.599, 0.7391, 0.5526, 0.7362, 0.2038, 0.4574, 0.2504, 0.4561, 0.2504, 0.5017, 0.2038, 0.5004, 0.1029, 0.04852, 0.1033, 0.001941, 0.149, 0.001941, 0.1494, 0.04852, 0.6508, 0.04852, 0.6529, 0.001989, 0.6917, 0.001989, 0.6938, 0.04852, 0.8509, 0.1534, 0.8474, 0.1999, 0.8215, 0.1999, 0.818, 0.1534, 0.8009, 0.937, 0.8473, 0.9326, 0.8473, 0.9505, 0.8009, 0.9461, 0.2504, 0.9408, 0.204, 0.9364, 0.204, 0.9273, 0.2504, 0.9229, 0.8201, 0.3048, 0.8236, 0.3513, 0.7907, 0.3513, 0.7942, 0.3048, 0.2038, 0.652, 0.2504, 0.6499, 0.2504, 0.6929, 0.2038, 0.6908, 0.0524, 0.2547, 0.09898, 0.2542, 0.09898, 0.3008, 0.0524, 0.3004, 0.4017, 0.5504, 0.3552, 0.5491, 0.3552, 0.5061, 0.4017, 0.5047, 0.1999, 0.7355, 0.1534, 0.7326, 0.1534, 0.6997, 0.1999, 0.6968, 0.9208, 0.5066, 0.9168, 0.5531, 0.899, 0.5531, 0.8949, 0.5066, 0.8887, 0.7004, 0.8927, 0.7469, 0.8668, 0.7469, 0.8708, 0.7004, 0.6498, 0.7033, 0.6963, 0.7004, 0.6963, 0.7391, 0.6498, 0.7362, 0.05242, 0.4574, 0.09898, 0.4561, 0.09898, 0.5018, 0.05242, 0.5004, 0.2038, 0.2038, 0.2504, 0.2042, 0.2504, 0.2499, 0.2038, 0.2504, 0.2504, 0.646, 0.2038, 0.6439, 0.2038, 0.6051, 0.2504, 0.603, 0.8218, 0.2544, 0.8183, 0.3008, 0.7924, 0.3008, 0.7889, 0.2544, 0.7506, 0.9441, 0.797, 0.9397, 0.797, 0.9575, 0.7506, 0.9532, 0.4018, 0.9607, 0.3555, 0.9563, 0.3555, 0.9472, 0.4018, 0.9429, 0.8551, 0.103, 0.8587, 0.1495, 0.8257, 0.1495, 0.8293, 0.103, 0.05245, 0.6051, 0.09898, 0.603, 0.09898, 0.646, 0.05245, 0.6439, 0.2542, 0.3051, 0.3008, 0.3047, 0.3008, 0.3513, 0.2542, 0.3508, 0.4017, 0.5009, 0.3552, 0.4995, 0.3552, 0.4565, 0.4017, 0.4552, 0.3008, 0.7399, 0.2543, 0.737, 0.2543, 0.7041, 0.3008, 0.7012, 0.9182, 0.103, 0.9142, 0.1495, 0.8963, 0.1495, 0.8923, 0.103, 0.9134, 0.0526, 0.9174, 0.09901, 0.8915, 0.09901, 0.8956, 0.0526, 0.6986, 0.5172, 0.745, 0.5143, 0.745, 0.5531, 0.6986, 0.5502, 0.1533, 0.5051, 0.1999, 0.5038, 0.1999, 0.5495, 0.1533, 0.5482, 0.3047, 0.001939, 0.3513, 0.002386, 0.3513, 0.04807, 0.3047, 0.04852, 0.3513, 0.6, 0.3047, 0.5978, 0.3047, 0.5591, 0.3513, 0.5569, 0.8527, 0.002073, 0.8491, 0.04852, 0.8233, 0.04852, 0.8197, 0.002073, 0.204, 0.949, 0.2504, 0.9446, 0.2504, 0.9625, 0.204, 0.9581, 0.3008, 0.9588, 0.2544, 0.9544, 0.2544, 0.9453, 0.3008, 0.941, 0.8106, 0.1534, 0.8141, 0.1999, 0.7811, 0.1999, 0.7847, 0.1534, 0.3552, 0.6034, 0.4017, 0.6012, 0.4017, 0.6443, 0.3552, 0.6421, 0.001941, 0.2042, 0.04852, 0.2038, 0.04852, 0.2504, 0.001941, 0.2499, 0.4513, 0.3047, 0.45, 0.3513, 0.4069, 0.3513, 0.4056, 0.3047, 0.7442, 0.4017, 0.6977, 0.3988, 0.6977, 0.3659, 0.7442, 0.363, 0.9028, 0.5571, 0.8987, 0.6035, 0.8809, 0.6035, 0.8769, 0.5571, 0.915, 0.6075, 0.919, 0.6539, 0.8931, 0.6539, 0.8971, 0.6075, 0.6959, 0.4163, 0.7424, 0.4134, 0.7424, 0.4522, 0.6959, 0.4493, 0.2543, 0.506, 0.3008, 0.5047, 0.3008, 0.5504, 0.2543, 0.5491, 0.1494, 0.3047, 0.149, 0.3513, 0.1033, 0.3513, 0.1029, 0.3047, 0.4522, 0.6912, 0.4056, 0.689, 0.4056, 0.6503, 0.4522, 0.6481, 0.1494, 0.8218, 0.103, 0.8183, 0.103, 0.7924, 0.1494, 0.7889, 0.9076, 0.3883, 0.954, 0.3839, 0.954, 0.4017, 0.9076, 0.3973, 0.09898, 0.9625, 0.0526, 0.9581, 0.0526, 0.949, 0.09898, 0.9446, 0.7907, 0.3723, 0.8371, 0.3688, 0.8371, 0.4017, 0.7907, 0.3982, 0.5961, 0.2543, 0.5982, 0.3008, 0.5552, 0.3008, 0.5573, 0.2543, 0.1029, 0.1538, 0.1494, 0.1533, 0.1494, 0.1999, 0.1029, 0.1994, 0.5017, 0.05242, 0.5004, 0.09898, 0.4574, 0.09898, 0.4561, 0.05242, 0.779, 0.002029, 0.7761, 0.04852, 0.7432, 0.04852, 0.7403, 0.002029, 0.6963, 0.9148, 0.6499, 0.9108, 0.6499, 0.893, 0.6963, 0.889, 0.05257, 0.8972, 0.09898, 0.8932, 0.09898, 0.9191, 0.05257, 0.915, 0.6431, 0.7081, 0.646, 0.7546, 0.6072, 0.7546, 0.6101, 0.7081, 0.001958, 0.4574, 0.04852, 0.4561, 0.04852, 0.5018, 0.001958, 0.5004, 0.04852, 0.4056, 0.04807, 0.4522, 0.002386, 0.4522, 0.001939, 0.4056, 0.6938, 0.3552, 0.6917, 0.4017, 0.6529, 0.4017, 0.6508, 0.3552, 0.09898, 0.8595, 0.05253, 0.856, 0.05253, 0.8301, 0.09898, 0.8266, 0.1535, 0.9273, 0.1999, 0.9229, 0.1999, 0.9407, 0.1535, 0.9363, 0.04852, 0.9408, 0.002144, 0.9364, 0.002144, 0.9273, 0.04852, 0.9229, 0.4588, 0.8345, 0.5052, 0.831, 0.5052, 0.8639, 0.4588, 0.8604, 0.6456, 0.5065, 0.6478, 0.5531, 0.6047, 0.5531, 0.6069, 0.5065, 0.2499, 0.001941, 0.2504, 0.04852, 0.2038, 0.04852, 0.2042, 0.001941, 0.5017, 0.456, 0.5004, 0.5026, 0.4574, 0.5026, 0.456, 0.456, 0.7417, 0.05252, 0.7388, 0.09901, 0.7058, 0.09901, 0.7029, 0.05252, 0.646, 0.8851, 0.5996, 0.8811, 0.5996, 0.8632, 0.646, 0.8592, 0.3554, 0.8954, 0.4018, 0.8914, 0.4018, 0.9173, 0.3554, 0.9133, 0.7344, 0.4562, 0.7373, 0.5026, 0.6986, 0.5026, 0.7015, 0.4562, 0.2995, 0.3551, 0.3008, 0.4017, 0.2551, 0.4017, 0.2565, 0.3551, 0.04852, 0.1029, 0.04807, 0.1494, 0.002386, 0.1494, 0.001939, 0.1029, 0.6947, 0.5065, 0.6925, 0.5531, 0.6538, 0.5531, 0.6516, 0.5065, 0.7467, 0.8263, 0.7002, 0.8227, 0.7002, 0.7969, 0.7467, 0.7933, 0.1535, 0.949, 0.1999, 0.9446, 0.1999, 0.9624, 0.1535, 0.9581, 0.8976, 0.9288, 0.8512, 0.9244, 0.8512, 0.9153, 0.8976, 0.9109, 0.7897, 0.5741, 0.8362, 0.5705, 0.8362, 0.6035, 0.7897, 0.5999, 0.643, 0.1029, 0.6451, 0.1495, 0.6021, 0.1495, 0.6043, 0.1029, 0.04807, 0.1533, 0.04852, 0.1999, 0.001939, 0.1999, 0.002386, 0.1533, 0.5513, 0.1533, 0.55, 0.1999, 0.5069, 0.1999, 0.5056, 0.1533, 0.646, 0.6578, 0.6431, 0.7042, 0.6101, 0.7042, 0.6072, 0.6578, 0.3513, 0.8937, 0.3049, 0.8896, 0.3049, 0.8718, 0.3513, 0.8678, 0.8513, 0.6746, 0.8977, 0.6706, 0.8977, 0.6965, 0.8513, 0.6925, 0.7318, 0.1534, 0.7347, 0.1999, 0.6959, 0.1999, 0.6988, 0.1534, 0.5004, 0.4056, 0.5017, 0.4522, 0.456, 0.4522, 0.4574, 0.4056, 0.3008, 0.1533, 0.3004, 0.1999, 0.2547, 0.1999, 0.2542, 0.1533, 0.6947, 0.4561, 0.6925, 0.5026, 0.6538, 0.5026, 0.6516, 0.4561, 0.3008, 0.8639, 0.2544, 0.8604, 0.2544, 0.8345, 0.3008, 0.831, 0.9014, 0.9153, 0.9478, 0.9109, 0.9478, 0.9288, 0.9014, 0.9244, 0.6963, 0.9366, 0.65, 0.9322, 0.65, 0.9231, 0.6963, 0.9187, 0.2544, 0.7977, 0.3008, 0.7942, 0.3008, 0.8271, 0.2544, 0.8236, 0.6448, 0.3047, 0.6469, 0.3513, 0.6039, 0.3513, 0.606, 0.3047, 0.2499, 0.2542, 0.2504, 0.3008, 0.2038, 0.3008, 0.2042, 0.2542, 0.4513, 0.1533, 0.45, 0.1999, 0.4069, 0.1999, 0.4056, 0.1533, 0.7843, 0.05252, 0.7814, 0.09901, 0.7484, 0.09901, 0.7455, 0.05252, 0.2504, 0.9191, 0.2039, 0.915, 0.2039, 0.8972, 0.2504, 0.8932, 0.8009, 0.8852, 0.8473, 0.8812, 0.8473, 0.9071, 0.8009, 0.903, 0.7744, 0.1534, 0.7773, 0.1999, 0.7385, 0.1999, 0.7414, 0.1534, 0.45, 0.001958, 0.4513, 0.04852, 0.4056, 0.04852, 0.4069, 0.001958, 0.2504, 0.1029, 0.2499, 0.1494, 0.2042, 0.1494, 0.2038, 0.1029, 0.6921, 0.1534, 0.6899, 0.1999, 0.6512, 0.1999, 0.649, 0.1534, 0.8739, 0.3553, 0.8704, 0.4017, 0.8445, 0.4017, 0.841, 0.3553, 0.9169, 0.4606, 0.9633, 0.4562, 0.9633, 0.4741, 0.9169, 0.4697, 0.4522, 0.9607, 0.4058, 0.9563, 0.4058, 0.9472, 0.4522, 0.9429, 0.8551, 0.2544, 0.8587, 0.3008, 0.8257, 0.3008, 0.8293, 0.2544, 0.643, 0.2038, 0.6451, 0.2504, 0.6021, 0.2504, 0.6043, 0.2038, 0.3508, 0.3551, 0.3513, 0.4017, 0.3047, 0.4017, 0.3051, 0.3551, 0.4513, 0.3551, 0.45, 0.4017, 0.4069, 0.4017, 0.4056, 0.3551, 0.785, 0.2039, 0.7821, 0.2504, 0.7492, 0.2504, 0.7463, 0.2039, 0.8927, 0.7508, 0.8887, 0.7972, 0.8708, 0.7972, 0.8668, 0.7508, 0.9233, 0.8514, 0.9274, 0.8978, 0.9015, 0.8978, 0.9055, 0.8514, 0.7821, 0.2543, 0.785, 0.3008, 0.7463, 0.3008, 0.7492, 0.2543, 0.1481, 0.5047, 0.1494, 0.5513, 0.1038, 0.5513, 0.1051, 0.5047, 0.04852, 0.001939, 0.04807, 0.04852, 0.002387, 0.04852, 0.001939, 0.00194, 0.6921, 0.1029, 0.6899, 0.1495, 0.6512, 0.1495, 0.649, 0.1029, 0.797, 0.8379, 0.7935, 0.8844, 0.7676, 0.8844, 0.7641, 0.8379, 0.7003, 0.9526, 0.7467, 0.9482, 0.7467, 0.966, 0.7003, 0.9616, 0.954, 0.3731, 0.9076, 0.3688, 0.9076, 0.3597, 0.954, 0.3553, 0.8544, 0.05256, 0.8579, 0.09901, 0.825, 0.09901, 0.8285, 0.05256, 0.6465, 0.05248, 0.6486, 0.09901, 0.6056, 0.09901, 0.6077, 0.05248, 0.1995, 0.1029, 0.1999, 0.1494, 0.1533, 0.1494, 0.1538, 0.1029, 0.5009, 0.001958, 0.4995, 0.04852, 0.4565, 0.04852, 0.4552, 0.001958, 0.4522, 0.7377, 0.4493, 0.7841, 0.4163, 0.7841, 0.4134, 0.7377, 0.8884, 0.4058, 0.8844, 0.4522, 0.8665, 0.4522, 0.8625, 0.4058, 0.8844, 0.2544, 0.8884, 0.3008, 0.8625, 0.3008, 0.8666, 0.2544, 0.783, 0.557, 0.7859, 0.6035, 0.7471, 0.6035, 0.75, 0.557, 0.55, 0.456, 0.5513, 0.5026, 0.5056, 0.5026, 0.5069, 0.456, 0.1999, 0.1533, 0.1995, 0.1999, 0.1538, 0.1999, 0.1533, 0.1533, 0.6921, 0.2038, 0.6899, 0.2504, 0.6512, 0.2504, 0.649, 0.2038, 0.8218, 0.4057, 0.8183, 0.4522, 0.7924, 0.4522, 0.7889, 0.4057, 0.9221, 0.1074, 0.9684, 0.103, 0.9684, 0.1209, 0.9221, 0.1165, 0.6963, 0.9583, 0.65, 0.9539, 0.65, 0.9448, 0.6963, 0.9404, 0.8226, 0.7004, 0.8261, 0.7469, 0.7932, 0.7469, 0.7967, 0.7004, 0.5961, 0.2038, 0.5982, 0.2504, 0.5552, 0.2504, 0.5573, 0.2038, 0.09853, 0.1029, 0.09898, 0.1494, 0.0524, 0.1494, 0.05285, 0.1029, 0.1999, 0.4038, 0.1986, 0.4504, 0.1555, 0.4504, 0.1542, 0.4038, 0.3513, 0.7438, 0.3484, 0.7903, 0.3154, 0.7903, 0.3125, 0.7438, 0.8877, 0.0526, 0.8836, 0.09901, 0.8658, 0.09901, 0.8618, 0.0526, 0.9134, 0.1535, 0.9175, 0.1999, 0.8916, 0.1999, 0.8956, 0.1535, 0.7864, 0.7004, 0.7893, 0.7469, 0.7506, 0.7469, 0.7535, 0.7004, 0.55, 0.2542, 0.5513, 0.3008, 0.5056, 0.3008, 0.5069, 0.2542, 0.04852, 0.3551, 0.04807, 0.4017, 0.002386, 0.4017, 0.001939, 0.3551, 0.6451, 0.2543, 0.643, 0.3008, 0.6043, 0.3008, 0.6021, 0.2543, 0.8586, 0.4057, 0.8551, 0.4522, 0.8292, 0.4522, 0.8257, 0.4057, 0.9161, 0.006482, 0.9624, 0.002113, 0.9624, 0.01994, 0.9161, 0.01557, 0.5052, 0.9668, 0.4588, 0.9625, 0.4588, 0.9534, 0.5052, 0.949, 0.8226, 0.7507, 0.8261, 0.7972, 0.7932, 0.7972, 0.7967, 0.7507, 0.6448, 0.001989, 0.6469, 0.04852, 0.6039, 0.04852, 0.606, 0.001989, 0.1995, 0.0524, 0.1999, 0.09898, 0.1533, 0.09898, 0.1538, 0.0524, 0.5009, 0.3047, 0.4995, 0.3513, 0.4565, 0.3513, 0.4552, 0.3047, 0.7799, 0.4562, 0.777, 0.5026, 0.7441, 0.5026, 0.7412, 0.4562, 0.8833, 0.4562, 0.8793, 0.5026, 0.8614, 0.5026, 0.8574, 0.4562, 0.538, 0.8557, 0.542, 0.9021, 0.5162, 0.9021, 0.5202, 0.8557, 0.197, 0.7394, 0.1999, 0.7859, 0.1612, 0.7859, 0.1641, 0.7394, 0.5004, 0.5065, 0.5017, 0.5531, 0.456, 0.5531, 0.4574, 0.5065, 0.09898, 0.1533, 0.09853, 0.1999, 0.05285, 0.1999, 0.0524, 0.1533, 0.692, 0.2543, 0.6899, 0.3008, 0.6512, 0.3008, 0.649, 0.2543, 0.8722, 0.2039, 0.8687, 0.2504, 0.8428, 0.2504, 0.8392, 0.2039, 0.9684, 0.1451, 0.9221, 0.1495, 0.9221, 0.1316, 0.9684, 0.136, 0.9229, 0.6075, 0.9693, 0.6118, 0.9693, 0.6209, 0.9229, 0.6253, 0.8569, 0.3048, 0.8604, 0.3513, 0.8275, 0.3513, 0.831, 0.3048, 0.6456, 0.4561, 0.6478, 0.5026, 0.6047, 0.5026, 0.6069, 0.4561, 0.2499, 0.4056, 0.2504, 0.4522, 0.2038, 0.4522, 0.2042, 0.4056, 0.5504, 0.3551, 0.5491, 0.4017, 0.5061, 0.4017, 0.5047, 0.3551, 0.7877, 0.5066, 0.7848, 0.5531, 0.7518, 0.5531, 0.7489, 0.5066, 0.9182, 0.2544, 0.9141, 0.3008, 0.8963, 0.3008, 0.8923, 0.2544, 0.9141, 0.4058, 0.9182, 0.4522, 0.8923, 0.4522, 0.8963, 0.4058, 0.1465, 0.7385, 0.1494, 0.785, 0.1107, 0.785, 0.1136, 0.7385, 0.5491, 0.3047, 0.5504, 0.3513, 0.5047, 0.3513, 0.5061, 0.3047, 0.09898, 0.3551, 0.09853, 0.4017, 0.05285, 0.4017, 0.0524, 0.3551, 0.6929, 0.6073, 0.6907, 0.6539, 0.652, 0.6539, 0.6498, 0.6073, 0.8629, 0.7507, 0.8594, 0.7972, 0.8335, 0.7972, 0.83, 0.7507, 0.9684, 0.4192, 0.922, 0.4236, 0.922, 0.4058, 0.9684, 0.4101, 0.9238, 0.3334, 0.9702, 0.3378, 0.9702, 0.3469, 0.9238, 0.3513, 0.8183, 0.103, 0.8218, 0.1495, 0.7889, 0.1495, 0.7924, 0.103, 0.4996, 0.5569, 0.5017, 0.6035, 0.4587, 0.6035, 0.4608, 0.5569, 0.4013, 0.1029, 0.4017, 0.1494, 0.3552, 0.1494, 0.3556, 0.1029, 0.2504, 0.5056, 0.249, 0.5522, 0.206, 0.5522, 0.2047, 0.5056, 0.7859, 0.6074, 0.783, 0.6539, 0.75, 0.6539, 0.7471, 0.6074, 0.913, 0.4562, 0.909, 0.5026, 0.8912, 0.5026, 0.8872, 0.4562, 0.9159, 0.3049, 0.9199, 0.3513, 0.8941, 0.3513, 0.8981, 0.3049, 0.5449, 0.7046, 0.5478, 0.7511, 0.5091, 0.7511, 0.512, 0.7046, 0.1986, 0.3534, 0.1999, 0.3999, 0.1542, 0.3999, 0.1555, 0.3534, 0.2504, 0.1533, 0.2499, 0.1999, 0.2042, 0.1999, 0.2038, 0.1533, 0.6938, 0.3047, 0.6917, 0.3513, 0.6529, 0.3513, 0.6508, 0.3047, 0.8613, 0.5066, 0.8578, 0.5531, 0.8319, 0.5531, 0.8284, 0.5066, 0.9684, 0.2964, 0.9221, 0.3008, 0.9221, 0.283, 0.9684, 0.2874, 0.9214, 0.1535, 0.9677, 0.1579, 0.9677, 0.1669, 0.9214, 0.1713, 0.85, 0.4562, 0.8535, 0.5026, 0.8206, 0.5026, 0.8241, 0.4562, 0.5961, 0.1029, 0.5982, 0.1495, 0.5552, 0.1495, 0.5573, 0.1029, 0.3508, 0.1533, 0.3513, 0.1999, 0.3047, 0.1999, 0.3051, 0.1533, 0.3513, 0.5065, 0.3499, 0.5531, 0.3069, 0.5531, 0.3056, 0.5065, 0.04852, 0.7394, 0.04562, 0.7859, 0.01269, 0.7859, 0.009789, 0.7394, 0.8884, 0.103, 0.8844, 0.1495, 0.8666, 0.1495, 0.8625, 0.103, 0.8852, 0.6075, 0.8892, 0.6539, 0.8634, 0.6539, 0.8674, 0.6075, 0.3989, 0.7377, 0.4018, 0.7841, 0.3631, 0.7841, 0.366, 0.7377, 0.3499, 0.4561, 0.3513, 0.5026, 0.3056, 0.5026, 0.3069, 0.4561, 0.1494, 0.0524, 0.149, 0.09898, 0.1033, 0.09898, 0.1029, 0.0524, 0.646, 0.5569, 0.6438, 0.6035, 0.6051, 0.6035, 0.6029, 0.5569, 0.542, 0.8054, 0.5385, 0.8518, 0.5126, 0.8518, 0.5091, 0.8054, 0.9677, 0.09464, 0.9213, 0.09901, 0.9213, 0.08119, 0.9677, 0.08556, 0.8512, 0.9543, 0.8976, 0.9587, 0.8976, 0.9678, 0.8512, 0.9722, 0.8123, 0.002073, 0.8159, 0.04852, 0.7829, 0.04852, 0.7864, 0.002073, 0.596, 0.4056, 0.5982, 0.4522, 0.5552, 0.4522, 0.5573, 0.4056, 0.09853, 0.0524, 0.09898, 0.09898, 0.0524, 0.09898, 0.05285, 0.0524, 0.5018, 0.2038, 0.5004, 0.2504, 0.4574, 0.2504, 0.4561, 0.2038, 0.09898, 0.7394, 0.09608, 0.7859, 0.06315, 0.7859, 0.06025, 0.7394, 0.9019, 0.2039, 0.8979, 0.2504, 0.8801, 0.2504, 0.8761, 0.2039, 0.887, 0.5066, 0.891, 0.5531, 0.8652, 0.5531, 0.8692, 0.5066, 0.7821, 0.103, 0.785, 0.1495, 0.7463, 0.1495, 0.7492, 0.103, 0.09766, 0.5056, 0.09898, 0.5522, 0.05329, 0.5522, 0.05462, 0.5056, 0.3513, 0.2542, 0.3508, 0.3008, 0.3051, 0.3008, 0.3047, 0.2542, 0.646, 0.6073, 0.6438, 0.6539, 0.6051, 0.6539, 0.6029, 0.6073, 0.5996, 0.8224, 0.646, 0.8259, 0.646, 0.8518, 0.5996, 0.8553, 0.1494, 0.9355, 0.1031, 0.9399, 0.1031, 0.922, 0.1494, 0.9264, 0.9247, 0.5066, 0.9711, 0.511, 0.9711, 0.5201, 0.9247, 0.5245, 0.8354, 0.2468, 0.7889, 0.2504, 0.7889, 0.2174, 0.8354, 0.2209, 0.643, 0.1534, 0.6451, 0.1999, 0.6021, 0.1999, 0.6043, 0.1534, 0.1995, 0.001941, 0.1999, 0.04852, 0.1533, 0.04852, 0.1538, 0.001941, 0.5504, 0.001958, 0.5491, 0.04852, 0.5061, 0.04852, 0.5047, 0.001958, 0.5478, 0.755, 0.5449, 0.8015, 0.512, 0.8015, 0.5091, 0.755, 0.7002, 0.8967, 0.7467, 0.9008, 0.7467, 0.9186, 0.7002, 0.9226, 0.1999, 0.915, 0.1535, 0.919, 0.1535, 0.8931, 0.1999, 0.8972, 0.2475, 0.7394, 0.2504, 0.7859, 0.2116, 0.7859, 0.2145, 0.7394, 0.55, 0.2038, 0.5513, 0.2504, 0.5056, 0.2504, 0.507, 0.2038, 0.4017, 0.001941, 0.4013, 0.04852, 0.3556, 0.04852, 0.3552, 0.001941, 0.3513, 0.6039, 0.3491, 0.6504, 0.3104, 0.6504, 0.3082, 0.6039, 0.3048, 0.831, 0.3513, 0.8345, 0.3513, 0.8604, 0.3048, 0.8639, 0.8473, 0.9244, 0.8009, 0.9288, 0.8009, 0.9109, 0.8473, 0.9153, 0.9169, 0.4848, 0.9633, 0.4892, 0.9633, 0.4983, 0.9169, 0.5026, 0.5052, 0.8236, 0.4588, 0.8271, 0.4588, 0.7941, 0.5052, 0.7977, 0.5969, 0.5569, 0.599, 0.6035, 0.556, 0.6035, 0.5582, 0.5569, 0.04807, 0.0524, 0.04852, 0.09898, 0.001939, 0.09898, 0.002386, 0.0524, 0.6, 0.001958, 0.5987, 0.04852, 0.5556, 0.04852, 0.5543, 0.001958, 0.785, 0.4057, 0.7821, 0.4522, 0.7492, 0.4522, 0.7463, 0.4057, 0.002113, 0.8932, 0.04852, 0.8972, 0.04852, 0.915, 0.002113, 0.9191, 0.1494, 0.9141, 0.103, 0.9182, 0.103, 0.8923, 0.1494, 0.8963, 0.2979, 0.7438, 0.3008, 0.7903, 0.2621, 0.7903, 0.265, 0.7438, 0.5987, 0.3551, 0.6, 0.4017, 0.5543, 0.4017, 0.5556, 0.3551, 0.4017, 0.0524, 0.4013, 0.09898, 0.3556, 0.09898, 0.3552, 0.0524, 0.3008, 0.6038, 0.2987, 0.6504, 0.2599, 0.6504, 0.2578, 0.6038, 0.002073, 0.8266, 0.04852, 0.8301, 0.04852, 0.856, 0.002073, 0.8595, 0.797, 0.9315, 0.7506, 0.9358, 0.7506, 0.918, 0.797, 0.9224, 0.5493, 0.9404, 0.5957, 0.9448, 0.5957, 0.9539, 0.5493, 0.9583, 0.2504, 0.8192, 0.2039, 0.8227, 0.2039, 0.7898, 0.2504, 0.7933, 0.5961, 0.1534, 0.5982, 0.1999, 0.5552, 0.1999, 0.5573, 0.1534, 0.4013, 0.3551, 0.4017, 0.4017, 0.3552, 0.4017, 0.3556, 0.3551, 0.5513, 0.05245, 0.55, 0.09901, 0.5069, 0.09901, 0.5056, 0.05245, 0.7893, 0.7507, 0.7864, 0.7972, 0.7535, 0.7972, 0.7506, 0.7507, 0.4588, 0.8975, 0.5052, 0.9016, 0.5052, 0.9194, 0.4588, 0.9234, 0.8473, 0.8733, 0.8009, 0.8773, 0.8009, 0.8514, 0.8473, 0.8555, 0.7839, 0.3552, 0.7868, 0.4017, 0.7481, 0.4017, 0.751, 0.3552, 0.5987, 0.3047, 0.6, 0.3513, 0.5543, 0.3513, 0.5556, 0.3047, 0.3513, 0.0524, 0.3508, 0.09898, 0.3051, 0.09898, 0.3047, 0.0524, 0.692, 0.4056, 0.6899, 0.4522, 0.6511, 0.4522, 0.649, 0.4056, 0.103, 0.8257, 0.1494, 0.8292, 0.1494, 0.8551, 0.103, 0.8587, 0.8473, 0.9678, 0.8009, 0.9722, 0.8009, 0.9543, 0.8473, 0.9587, 0.9214, 0.1821, 0.9677, 0.1864, 0.9677, 0.1955, 0.9214, 0.1999, 0.6963, 0.815, 0.6499, 0.8185, 0.6499, 0.7856, 0.6963, 0.7891, 0.643, 0.4056, 0.6451, 0.4522, 0.6021, 0.4522, 0.6042, 0.4056, 0.3508, 0.1029, 0.3513, 0.1494, 0.3047, 0.1494, 0.3051, 0.1029, 0.2999, 0.0524, 0.2986, 0.09896, 0.2556, 0.09896, 0.2542, 0.0524, 0.7868, 0.3048, 0.7839, 0.3513, 0.751, 0.3513, 0.7481, 0.3048, 0.7506, 0.8882, 0.797, 0.8923, 0.797, 0.9101, 0.7506, 0.9141, 0.2504, 0.8853, 0.2039, 0.8893, 0.2039, 0.8634, 0.2504, 0.8674, 0.5023, 0.7438, 0.5052, 0.7903, 0.4665, 0.7903, 0.4694, 0.7438, 0.55, 0.1029, 0.5513, 0.1495, 0.5056, 0.1495, 0.5069, 0.1029, 0.1494, 0.2542, 0.149, 0.3008, 0.1033, 0.3008, 0.1029, 0.2542, 0.6469, 0.3552, 0.6448, 0.4017, 0.606, 0.4017, 0.6039, 0.3552, 0.8707, 0.8011, 0.8671, 0.8475, 0.8412, 0.8475, 0.8377, 0.8011, 0.9684, 0.4478, 0.922, 0.4522, 0.922, 0.4343, 0.9684, 0.4387, 0.9229, 0.636, 0.9693, 0.6404, 0.9693, 0.6495, 0.9229, 0.6539, 0.8191, 0.6074, 0.8227, 0.6539, 0.7897, 0.6539, 0.7933, 0.6074, 0.09898, 0.597, 0.05245, 0.5991, 0.05245, 0.5561, 0.09898, 0.5582, 0.04807, 0.3047, 0.04852, 0.3513, 0.001939, 0.3513, 0.002386, 0.3047, 0.6009, 0.5065, 0.5995, 0.5531, 0.5565, 0.5531, 0.5552, 0.5065, 0.5526, 0.743, 0.599, 0.7459, 0.599, 0.7788, 0.5526, 0.7817, 0.9325, 0.5571, 0.9285, 0.6035, 0.9107, 0.6035, 0.9066, 0.5571, 0.8964, 0.8011, 0.9004, 0.8475, 0.8745, 0.8475, 0.8786, 0.8011, 0.6963, 0.6936, 0.6498, 0.6965, 0.6498, 0.6578, 0.6963, 0.6606, 0.55, 0.5065, 0.5513, 0.5531, 0.5056, 0.5531, 0.5069, 0.5065, 0.4017, 0.1533, 0.4013, 0.1999, 0.3556, 0.1999, 0.3552, 0.1533, 0.1029, 0.649, 0.1494, 0.6512, 0.1494, 0.6899, 0.1029, 0.692, 0.8595, 0.6074, 0.856, 0.6539, 0.8301, 0.6539, 0.8265, 0.6074, 0.3513, 0.9544, 0.3049, 0.9588, 0.3049, 0.941, 0.3513, 0.9453, 0.9014, 0.9543, 0.9478, 0.9587, 0.9478, 0.9678, 0.9014, 0.9722, 0.8175, 0.05256, 0.8211, 0.09901, 0.7881, 0.09901, 0.7917, 0.05256, 0.5521, 0.5978, 0.5056, 0.6, 0.5056, 0.5569, 0.5521, 0.5591, 0.09853, 0.4056, 0.09898, 0.4522, 0.0524, 0.4522, 0.05285, 0.4056, 0.1533, 0.5534, 0.1999, 0.5547, 0.1999, 0.5977, 0.1533, 0.5991, 0.6498, 0.743, 0.6963, 0.7459, 0.6963, 0.7788, 0.6498, 0.7817, 0.9122, 0.002113, 0.9082, 0.04852, 0.8903, 0.04852, 0.8863, 0.002113, 0.9184, 0.7508, 0.9225, 0.7972, 0.8966, 0.7972, 0.9006, 0.7508, 0.4017, 0.7309, 0.3553, 0.7338, 0.3553, 0.695, 0.4017, 0.6979, 0.1999, 0.3482, 0.1533, 0.3495, 0.1533, 0.3038, 0.1999, 0.3051, 0.2504, 0.3047, 0.2499, 0.3513, 0.2042, 0.3513, 0.2038, 0.3047, 0.2543, 0.6543, 0.3008, 0.6564, 0.3008, 0.6951, 0.2543, 0.6973, 0.8338, 0.8011, 0.8303, 0.8475, 0.8044, 0.8475, 0.8009, 0.8011, 0.9677, 0.06606, 0.9213, 0.07043, 0.9213, 0.0526, 0.9677, 0.05697, 0.9247, 0.5352, 0.9711, 0.5396, 0.9711, 0.5487, 0.9247, 0.5531, 0.8132, 0.4562, 0.8167, 0.5026, 0.7838, 0.5026, 0.7873, 0.4562, 0.4017, 0.5952, 0.3552, 0.5973, 0.3552, 0.5543, 0.4017, 0.5565, 0.149, 0.3551, 0.1494, 0.4017, 0.1029, 0.4017, 0.1033, 0.3551, 0.2543, 0.5543, 0.3008, 0.5556, 0.3008, 0.5986, 0.2543, 0.6, 0.7506, 0.6578, 0.7971, 0.6606, 0.7971, 0.6936, 0.7506, 0.6965, 0.9317, 0.2039, 0.9277, 0.2504, 0.9098, 0.2504, 0.9058, 0.2039, 0.9184, 0.7004, 0.9225, 0.7469, 0.8966, 0.7469, 0.9006, 0.7004, 0.7467, 0.6936, 0.7002, 0.6965, 0.7002, 0.6578, 0.7467, 0.6606, 0.3008, 0.4995, 0.2543, 0.5008, 0.2543, 0.4552, 0.3008, 0.4565, 0.09898, 0.3047, 0.09853, 0.3513, 0.05285, 0.3513, 0.0524, 0.3047, 0.3552, 0.6481, 0.4017, 0.6503, 0.4017, 0.689, 0.3552, 0.6912, 0.5052, 0.9882, 0.4589, 0.9927, 0.4589, 0.9836, 0.4067, 0.9646, 0.4524, 0.9736, 0.4058, 0.9736, 0.4018, 0.9646, 0.3561, 0.9736, 0.3552, 0.9646, 0.7005, 0.9828, 0.7469, 0.9874, 0.7005, 0.9919, 0.9822, 0.2039, 0.9365, 0.213, 0.9356, 0.2039, 0.9263, 0.7881, 0.9729, 0.7881, 0.9272, 0.7972, 0.9806, 0.8256, 0.9349, 0.8346, 0.934, 0.8256, 0.1031, 0.9655, 0.1494, 0.97, 0.1031, 0.9745, 0.934, 0.8102, 0.9797, 0.8011, 0.9806, 0.8102, 0.5957, 0.9712, 0.5491, 0.9712, 0.5948, 0.9621, 0.934, 0.8475, 0.9797, 0.8385, 0.9806, 0.8475, 0.8361, 0.5661, 0.7897, 0.5615, 0.8361, 0.557, 0.3049, 0.9931, 0.3513, 0.9885, 0.3513, 0.9976, 0.6963, 0.9712, 0.6497, 0.9712, 0.6954, 0.9621, 0.2038, 0.9663, 0.2504, 0.9663, 0.2495, 0.9754, 0.8353, 0.2129, 0.7889, 0.2084, 0.8353, 0.2039, 0.5995, 0.9925, 0.6459, 0.988, 0.6459, 0.9971, 0.9729, 0.7339, 0.9263, 0.7339, 0.972, 0.7249, 0.2544, 0.9931, 0.3008, 0.9886, 0.3008, 0.9977, 0.837, 0.3643, 0.7907, 0.3598, 0.837, 0.3552, 0.3047, 0.9846, 0.3504, 0.9756, 0.3513, 0.9846, 0.3513, 0.9717, 0.3047, 0.9717, 0.3504, 0.9627, 0.9517, 0.9242, 0.9981, 0.9197, 0.9981, 0.9288, 0.3008, 0.9717, 0.2544, 0.9672, 0.3008, 0.9627, 0.5488, 0.9841, 0.5945, 0.9751, 0.5954, 0.9841, 0.9729, 0.7469, 0.9263, 0.7469, 0.972, 0.7378, 0.851, 0.9851, 0.8967, 0.9761, 0.8976, 0.9851, 0.9729, 0.7843, 0.9263, 0.7843, 0.972, 0.7752, 0.9364, 0.6035, 0.9821, 0.5944, 0.983, 0.6035, 0.1494, 0.9875, 0.1031, 0.983, 0.1494, 0.9784, 0.9356, 0.2413, 0.9822, 0.2413, 0.9813, 0.2504, 0.3008, 0.9847, 0.2544, 0.9802, 0.3008, 0.9756, 0.9014, 0.9935, 0.9478, 0.989, 0.9478, 0.9981, 0.9729, 0.7095, 0.9263, 0.7095, 0.972, 0.7004, 0.9517, 0.9372, 0.9981, 0.9326, 0.9981, 0.9417, 0.6963, 0.9971, 0.65, 0.9925, 0.6963, 0.988, 0.001939, 0.9754, 0.04763, 0.9663, 0.04852, 0.9754, 0.7469, 0.9789, 0.7003, 0.9789, 0.746, 0.9699, 0.9517, 0.9113, 0.9981, 0.9067, 0.9981, 0.9158, 0.9778, 0.8605, 0.9312, 0.8605, 0.9769, 0.8514, 0.1999, 0.9792, 0.1542, 0.9883, 0.1533, 0.9792, 0.0524, 0.9663, 0.09898, 0.9663, 0.05329, 0.9754, 0.04852, 0.9793, 0.002825, 0.9883, 0.001939, 0.9793, 0.1533, 0.9663, 0.1999, 0.9663, 0.1542, 0.9753, 0.4524, 0.9775, 0.4067, 0.9865, 0.4058, 0.9775, 0.9016, 0.6657, 0.9481, 0.6657, 0.9024, 0.6748, 0.09898, 0.9793, 0.05329, 0.9883, 0.0524, 0.9793, 0.9312, 0.8759, 0.9778, 0.8759, 0.9321, 0.8849, 0.5954, 0.9925, 0.549, 0.9971, 0.549, 0.988, 0.6002, 0.9751, 0.6459, 0.9841, 0.5993, 0.9841, 0.2504, 0.9793, 0.2047, 0.9883, 0.2038, 0.9793, 0.8005, 0.9761, 0.8471, 0.9761, 0.8014, 0.9851, 0.8976, 0.9935, 0.8512, 0.9981, 0.8512, 0.989, 0.6497, 0.9751, 0.6963, 0.9751, 0.6506, 0.9841, 0.9981, 0.9502, 0.9517, 0.9547, 0.9517, 0.9456, 0.9364, 0.5571, 0.983, 0.5571, 0.9373, 0.5661, 0.948, 0.9761, 0.9023, 0.9851, 0.9014, 0.9761, 0.9364, 0.5815, 0.983, 0.5815, 0.9373, 0.5905, 0.9981, 0.9676, 0.9517, 0.9722, 0.9517, 0.9631, 0.9356, 0.2284, 0.9822, 0.2284, 0.9365, 0.2374, 0.4018, 0.9775, 0.3561, 0.9865, 0.3552, 0.9775, 0.4586, 0.9707, 0.5052, 0.9707, 0.4595, 0.9797, 0.8877, 0.1534, 0.8842, 0.1999, 0.8583, 0.1999, 0.8548, 0.1534, 0.9702, 0.3183, 0.9238, 0.3227, 0.9238, 0.3049, 0.9702, 0.3092, 0.9221, 0.2544, 0.9684, 0.2588, 0.9684, 0.2679, 0.9221, 0.2722, 0.8594, 0.7004, 0.8629, 0.7469, 0.83, 0.7469, 0.8335, 0.7004, 0.5112, 0.6504, 0.5091, 0.6038, 0.5521, 0.6038, 0.55, 0.6504, 0.3508, 0.4056, 0.3513, 0.4522, 0.3047, 0.4522, 0.3051, 0.4056, 0.002834, 0.5522, 0.004159, 0.5056, 0.0472, 0.5056, 0.04852, 0.5522, 0.6072, 0.805, 0.6101, 0.7585, 0.6431, 0.7585, 0.646, 0.805, 0.9778, 0.8888, 0.9321, 0.8978, 0.9312, 0.8888, 0.9302, 0.8011, 0.9261, 0.8475, 0.9083, 0.8475, 0.9043, 0.8011, 0.8997, 0.3553, 0.9037, 0.4017, 0.8778, 0.4017, 0.8818, 0.3553, 0.9263, 0.7508, 0.9729, 0.7508, 0.9272, 0.7598, 0.7031, 0.7895, 0.7002, 0.743, 0.7389, 0.743, 0.736, 0.7895, 0.5565, 0.5026, 0.5552, 0.456, 0.6009, 0.456, 0.5995, 0.5026, 0.4522, 0.2038, 0.4517, 0.2504, 0.4061, 0.2504, 0.4056, 0.2038, 0.6498, 0.6035, 0.652, 0.5569, 0.6907, 0.5569, 0.6929, 0.6035])
me_sphere.use_remesh_preserve_volume = False
me_sphere.use_remesh_preserve_attributes = False
me_sphere.use_mirror_vertex_groups = False
me_sphere.update()

# ---- objects
ob_sphere = bpy.data.objects.new('Sphere', me_sphere)
ob_lamp = bpy.data.objects.new('Lamp', light_lamp)
ob_camera = bpy.data.objects.new('Camera', cam_camera)

# ---- transforms, parenting, visibility, modifiers, constraints
ob_sphere.location = (0.0, 0.0, 0.0)
ob_sphere.lineart.crease_threshold = 0.0
ob_lamp.location = (4.076, 1.005, 5.904)
ob_lamp.rotation_euler = (0.6503, 0.05522, 1.866)
ob_lamp.lock_rotations_4d = False
ob_lamp.empty_display_type = 'ARROWS'
ob_lamp.color = (0.0, 0.0, 0.0, 0.0)
ob_lamp.lineart.crease_threshold = 0.0
ob_camera.location = (7.481, -6.508, 5.344)
ob_camera.rotation_euler = (1.109, 0.01082, 0.8149)
ob_camera.lock_rotations_4d = False
ob_camera.empty_display_type = 'ARROWS'
ob_camera.color = (0.0, 0.0, 0.0, 0.0)
ob_camera.display_type = 'WIRE'
ob_camera.lineart.crease_threshold = 0.0

# ---- collection membership
col_collection_1.objects.link(ob_sphere)
col_collection_1.objects.link(ob_lamp)
col_collection_1.objects.link(ob_camera)

# ---- scene / render settings (as saved in the file)
scene.camera = ob_camera
scene.frame_start = 1; scene.frame_end = 250; scene.frame_set(1)
scene.render.engine = 'BLENDER_EEVEE_NEXT'
scene.render.image_settings.compression = 90
scene.render.resolution_percentage = 50
scene.render.dither_intensity = 0.0
scene.cycles.use_denoising = False
scene.cycles.samples = 10
scene.cycles.sampling_pattern = 'TABULATED_SOBOL'
scene.cycles.light_sampling_threshold = 0.0
scene.cycles.use_adaptive_sampling = False
scene.cycles.use_light_tree = False
scene.cycles.blur_glossy = 0.0
scene.cycles.volume_bounces = 1
scene.cycles.pixel_filter_type = 'GAUSSIAN'
scene.cycles.sample_clamp_indirect = 0.0
scene.view_settings.view_transform = 'Standard'
bpy.context.view_layer.update()
